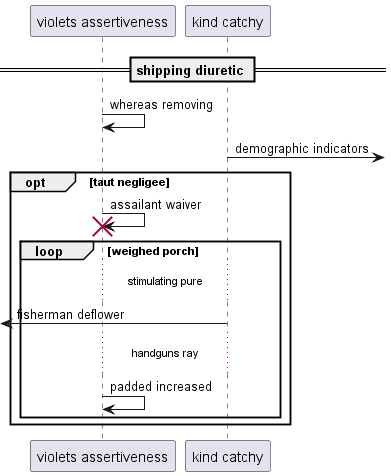

The diagram above was rendered by PlantUML. Its source (embedded in the PNG):
@startuml
participant "violets assertiveness" as 0
participant "kind catchy" as 1
== shipping diuretic ==
0 -> 0: whereas removing
1 ->] : demographic indicators
opt taut negligee
0 -> 0!! : assailant waiver
loop weighed porch
...stimulating pure...
 [<- 1: fisherman deflower
...handguns ray...
0 -> 0: padded increased
end
end
@enduml